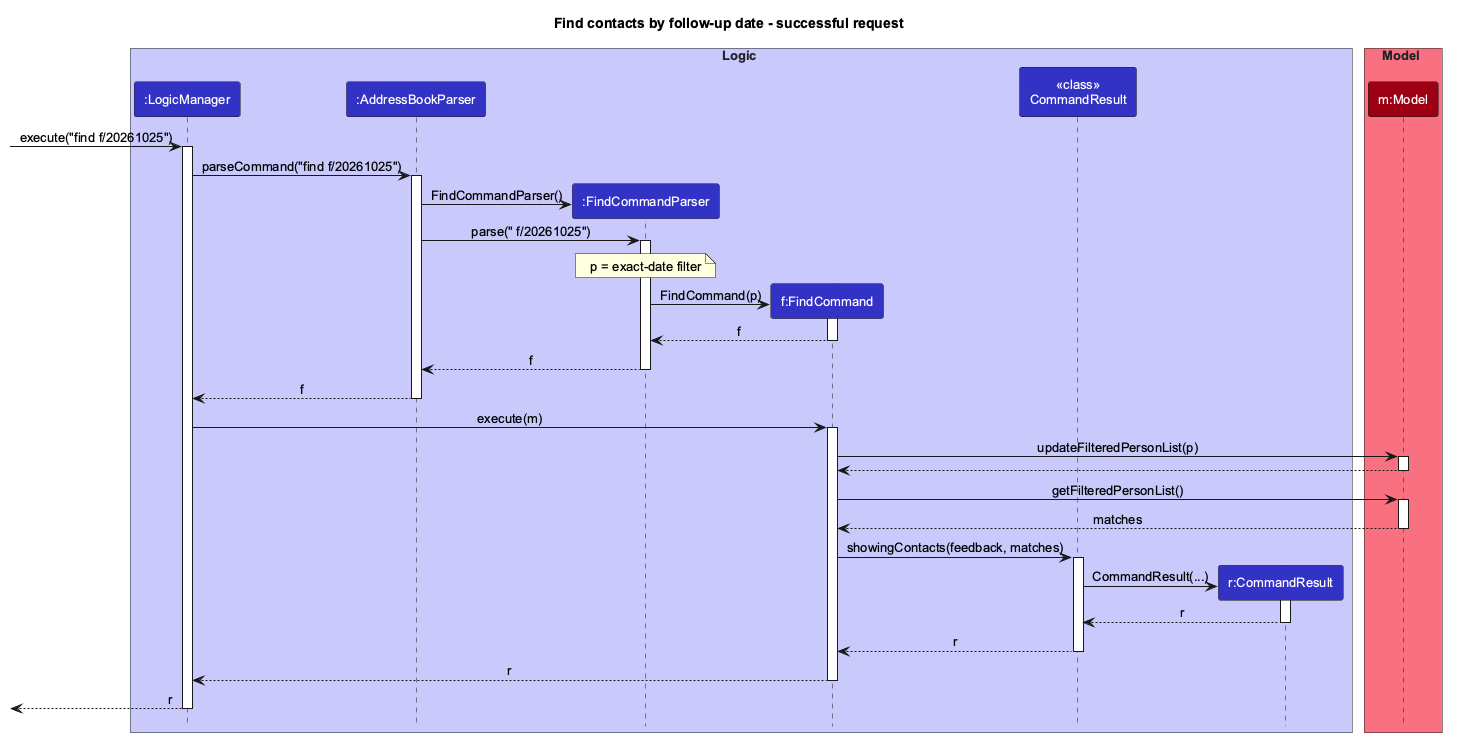

The diagram above was rendered by PlantUML. Its source (embedded in the PNG):
@startuml
!include style.puml
title Find contacts by follow-up date - successful request
hide footbox
skinparam ArrowFontStyle plain
skinparam defaultFontName Arial
skinparam defaultFontSize 13
skinparam ParticipantFontColor #FFFFFF
skinparam SequenceBoxFontColor #222222

box Logic LOGIC_COLOR_T1
participant ":LogicManager" as LogicManager LOGIC_COLOR
participant ":AddressBookParser" as AddressBookParser LOGIC_COLOR
participant ":FindCommandParser" as FindCommandParser LOGIC_COLOR
participant "f:FindCommand" as FindCommand LOGIC_COLOR
participant "<<class>>\nCommandResult" as CommandResultClass LOGIC_COLOR
participant "r:CommandResult" as CommandResult LOGIC_COLOR
end box

box Model MODEL_COLOR_T1
participant "m:Model" as Model MODEL_COLOR
end box

[-> LogicManager : execute("find f/20261025")
activate LogicManager
LogicManager -> AddressBookParser : parseCommand("find f/20261025")
activate AddressBookParser

create FindCommandParser
AddressBookParser -> FindCommandParser : FindCommandParser()
AddressBookParser -> FindCommandParser : parse(" f/20261025")
activate FindCommandParser
note over FindCommandParser: p = exact-date filter

create FindCommand
FindCommandParser -> FindCommand : FindCommand(p)
activate FindCommand
FindCommand --> FindCommandParser : f
deactivate FindCommand
FindCommandParser --> AddressBookParser : f
deactivate FindCommandParser
AddressBookParser --> LogicManager : f
deactivate AddressBookParser

LogicManager -> FindCommand : execute(m)
activate FindCommand
FindCommand -> Model : updateFilteredPersonList(p)
activate Model
Model --> FindCommand
deactivate Model

FindCommand -> Model : getFilteredPersonList()
activate Model
Model --> FindCommand : matches
deactivate Model

FindCommand -> CommandResultClass : showingContacts(feedback, matches)
activate CommandResultClass
create CommandResult
CommandResultClass -> CommandResult : CommandResult(...)
activate CommandResult
CommandResult --> CommandResultClass : r
deactivate CommandResult
CommandResultClass --> FindCommand : r
deactivate CommandResultClass

FindCommand --> LogicManager : r
deactivate FindCommand

[<-- LogicManager : r
deactivate LogicManager
@enduml